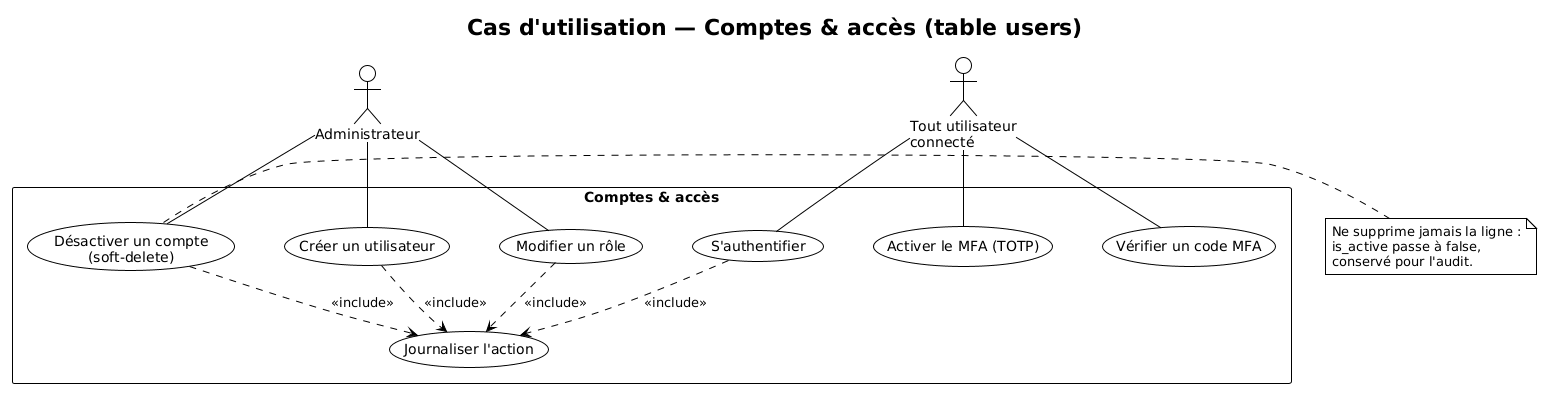

The diagram above was rendered by PlantUML. Its source (embedded in the PNG):
@startuml
!theme plain
skinparam nodesep 50
skinparam ranksep 40
title Cas d'utilisation — Comptes & accès (table users)

actor Administrateur
actor "Tout utilisateur\nconnecté" as AnyUser

rectangle "Comptes & accès" {
  usecase "Créer un utilisateur" as UC1
  usecase "Modifier un rôle" as UC2
  usecase "Désactiver un compte\n(soft-delete)" as UC3
  usecase "S'authentifier" as UC4
  usecase "Activer le MFA (TOTP)" as UC5
  usecase "Vérifier un code MFA" as UC6
  usecase "Journaliser l'action" as UC7
}

Administrateur -- UC1
Administrateur -- UC2
Administrateur -- UC3
AnyUser -- UC4
AnyUser -- UC5
AnyUser -- UC6

UC1 ..> UC7 : <<include>>
UC2 ..> UC7 : <<include>>
UC3 ..> UC7 : <<include>>
UC4 ..> UC7 : <<include>>

note right of UC3
  Ne supprime jamais la ligne :
  is_active passe à false,
  conservé pour l'audit.
end note
@enduml